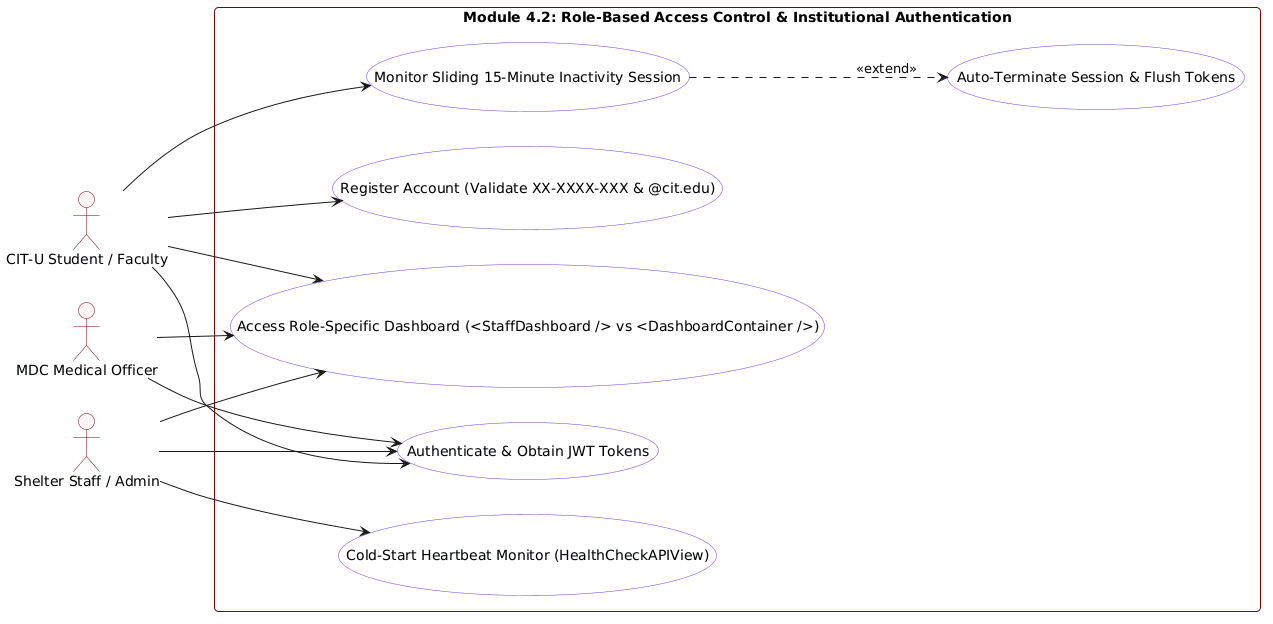

The diagram above was rendered by PlantUML. Its source (embedded in the PNG):
@startuml
skinparam defaultFontName "Segoe UI"
skinparam roundCorner 8
skinparam shadowing false
skinparam packageBorderColor #800000
skinparam actorBorderColor #800000
skinparam actorBackgroundColor #FFF5F5
skinparam usecaseBackgroundColor #F8FAFC
skinparam usecaseBorderColor #7C3AED

left to right direction

actor "CIT-U Student / Faculty" as Member
actor "MDC Medical Officer" as Clinic
actor "Shelter Staff / Admin" as Admin

rectangle "Module 4.2: Role-Based Access Control & Institutional Authentication" {
    usecase "Register Account (Validate XX-XXXX-XXX & @cit.edu)" as UC_Reg
    usecase "Authenticate & Obtain JWT Tokens" as UC_Login
    usecase "Access Role-Specific Dashboard (<StaffDashboard /> vs <DashboardContainer />)" as UC_Route
    usecase "Monitor Sliding 15-Minute Inactivity Session" as UC_Timeout
    usecase "Auto-Terminate Session & Flush Tokens" as UC_Logout
    usecase "Cold-Start Heartbeat Monitor (HealthCheckAPIView)" as UC_Health
}

Member --> UC_Reg
Member --> UC_Login
Member --> UC_Route
Member --> UC_Timeout

Clinic --> UC_Login
Clinic --> UC_Route
Admin --> UC_Login
Admin --> UC_Route
Admin --> UC_Health

UC_Timeout ..> UC_Logout : <<extend>>
@enduml